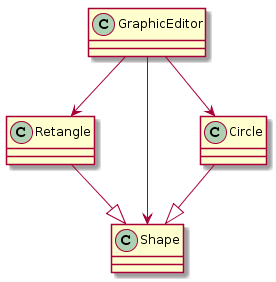

The diagram above was rendered by PlantUML. Its source (embedded in the PNG):
@startuml
class GraphicEditor
class Retangle
class Shape
class Circle

GraphicEditor --> Retangle
GraphicEditor --> Shape
GraphicEditor --> Circle
Retangle --|> Shape
Circle --|> Shape
@enduml